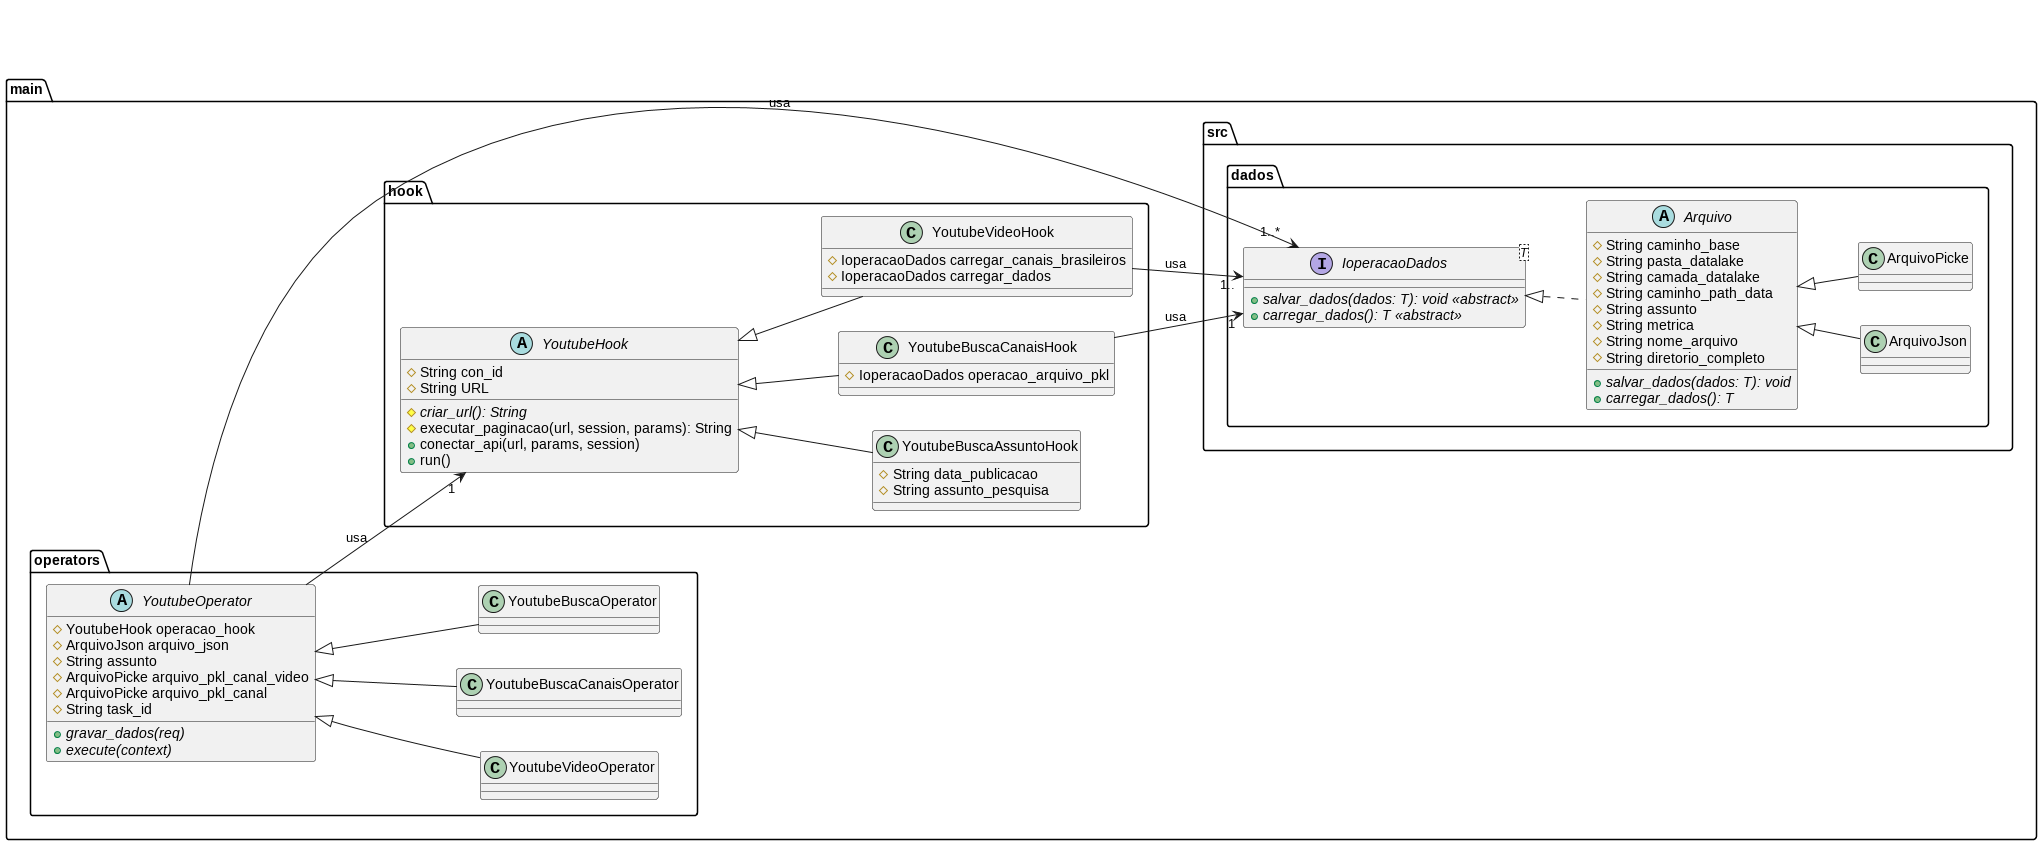

The diagram above was rendered by PlantUML. Its source (embedded in the PNG):
@startuml
left to right direction
package main {

    package hook {

        abstract class YoutubeHook {
            # String con_id
            # String URL 
            
            # {abstract} criar_url(): String
            # executar_paginacao(url, session, params): String
            + conectar_api(url, params, session)
            + run()
        }

        class YoutubeBuscaAssuntoHook extends YoutubeHook {
            # String data_publicacao
            # String assunto_pesquisa
        }

        class YoutubeBuscaCanaisHook extends YoutubeHook {
            # IoperacaoDados operacao_arquivo_pkl 
        }

        class YoutubeVideoHook extends YoutubeHook {
            # IoperacaoDados carregar_canais_brasileiros
            # IoperacaoDados carregar_dados
        }

    }

    package operators {
        abstract class YoutubeOperator {
            # YoutubeHook operacao_hook
            # ArquivoJson arquivo_json
            # String assunto
            # ArquivoPicke arquivo_pkl_canal_video 
            # ArquivoPicke arquivo_pkl_canal
            # String task_id

            + {abstract} gravar_dados(req)
            + {abstract} execute(context)
        }

        class YoutubeVideoOperator extends YoutubeOperator {

        }
        class YoutubeBuscaCanaisOperator extends YoutubeOperator {

        }

        class YoutubeBuscaOperator extends YoutubeOperator {
            
        }
    }

    package src {
        package dados{
            interface IoperacaoDados<T> {
                + {abstract} salvar_dados(dados: T): void <<abstract>>
                + {abstract} carregar_dados(): T <<abstract>>
            }

            abstract class Arquivo implements IoperacaoDados {
                # String caminho_base
                # String pasta_datalake
                # String camada_datalake
                # String caminho_path_data
                # String assunto
                # String metrica
                # String nome_arquivo
                # String diretorio_completo

                + {abstract} salvar_dados(dados: T): void
                + {abstract} carregar_dados(): T
            }

            class ArquivoJson extends Arquivo {

            }

            class ArquivoPicke extends Arquivo {

            }
        }

 
        YoutubeBuscaCanaisHook --> "1" IoperacaoDados : usa
        YoutubeVideoHook  --> "1.." IoperacaoDados : usa

        YoutubeOperator  --> "1" YoutubeHook: usa

        YoutubeOperator --> "1..*"  IoperacaoDados : usa
    }
}
@enduml